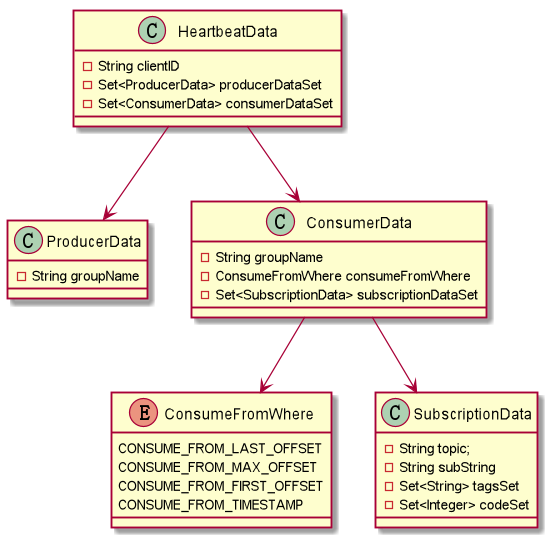

The diagram above was rendered by PlantUML. Its source (embedded in the PNG):
@startuml

class HeartbeatData{
     - String clientID
    - Set<ProducerData> producerDataSet
    - Set<ConsumerData> consumerDataSet
}

class ProducerData{
    - String groupName
}

class ConsumerData{
    - String groupName
    - ConsumeFromWhere consumeFromWhere
    - Set<SubscriptionData> subscriptionDataSet
}
ConsumerData-->ConsumeFromWhere
enum ConsumeFromWhere{
    CONSUME_FROM_LAST_OFFSET
    CONSUME_FROM_MAX_OFFSET
    CONSUME_FROM_FIRST_OFFSET
    CONSUME_FROM_TIMESTAMP
}
ConsumerData-->SubscriptionData
class SubscriptionData{
    - String topic;
    - String subString
    - Set<String> tagsSet
    - Set<Integer> codeSet
}
HeartbeatData-->ProducerData
HeartbeatData-->ConsumerData

@enduml